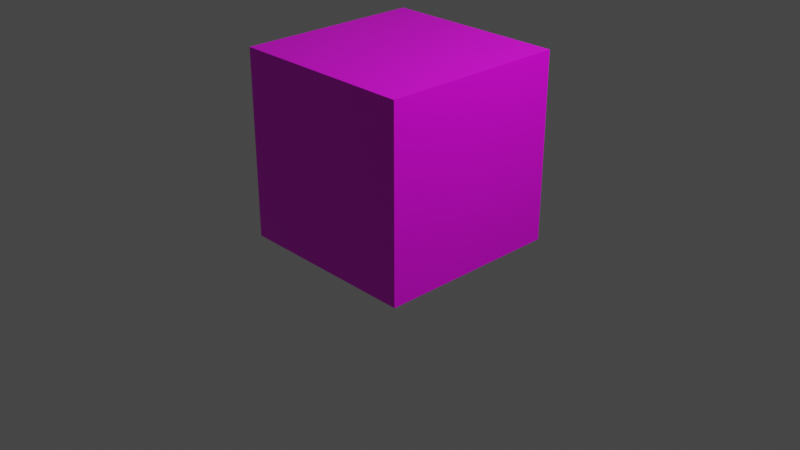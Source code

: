 # Source: fancycube.blend  (saved by Blender 2.92.15; exported with 4.5.12 LTS)
import bpy
from mathutils import Matrix  # noqa: F401  (used for matrix-valued properties, if any)

bpy.ops.wm.read_factory_settings(use_empty=True)
scene = bpy.context.scene
scene.name = 'Scene'

# ---- collections
col_collection = bpy.data.collections.new('Collection'); scene.collection.children.link(col_collection)

# ---- images (referenced by path relative to the original .blend; pixels are not part of the script)
import os
ASSET_DIR = os.environ.get("B2B_ASSET_DIR", "")  # directory of the original .blend (textures are referenced by path, not embedded)
HERE = os.path.dirname(os.path.abspath(__file__))  # packed textures are extracted next to this script under _unpacked/

def load_image(name, relpath, width, height, colorspace="sRGB"):
    """Load a texture the original file referenced (path relative to the .blend, or extracted next to this script)."""
    p = next((c for c in (os.path.join(HERE, relpath), os.path.join(ASSET_DIR, relpath)) if relpath and os.path.exists(c)), "")
    if p:
        img = bpy.data.images.load(p, check_existing=True)
        img.name = name
    else:  # same state as the original file: an image datablock whose file is absent (Cycles renders it pink)
        img = bpy.data.images.new(name, width, height)
        img.source = "FILE"
        img.filepath = "//" + (relpath or name)
    img.colorspace_settings.name = colorspace
    return img
img_p1_png = load_image('p1.png', 'p1.png', 1024, 1024, 'sRGB')

# ---- materials (node trees are filled in below, after node groups)
mat_material_001 = bpy.data.materials.new('Material.001')
mat_material_001.alpha_threshold = 0.0
mat_material_001.use_transparent_shadow = False
mat_material_001.line_color = (0.0, 0.0, 0.0, 1.0)

# ---- material node trees
mat_material_001.use_nodes = True; mat_material_001.node_tree.nodes.clear()
_N = mat_material_001.node_tree.nodes; _L = mat_material_001.node_tree.links
n0 = _N.new('ShaderNodeOutputMaterial'); n0.name = 'Material Output'; n0.location = (300, 300)
n1 = _N.new('ShaderNodeBsdfPrincipled'); n1.name = 'Principled BSDF'; n1.location = (10, 300)
n1.distribution = 'GGX'
n1.subsurface_method = 'BURLEY'
n1.inputs[2].default_value = 0.4
n1.inputs[3].default_value = 1.45
n1.inputs[27].default_value = (0.0, 0.0, 0.0, 1.0)
n1.inputs[28].default_value = 1.0
n2 = _N.new('ShaderNodeTexImage'); n2.name = 'Image Texture'; n2.location = (-280, 280)
n2.image = img_p1_png
_L.new(n1.outputs[0], n0.inputs[0])
_L.new(n2.outputs[0], n1.inputs[0])
n0.is_active_output = True

# ---- world
world_world = bpy.data.worlds.new('World'); scene.world = world_world
world_world.use_nodes = True; world_world.node_tree.nodes.clear()
_N = world_world.node_tree.nodes; _L = world_world.node_tree.links
n0 = _N.new('ShaderNodeOutputWorld'); n0.name = 'World Output'; n0.location = (300, 300)
n1 = _N.new('ShaderNodeBackground'); n1.name = 'Background'; n1.location = (10, 300)
n1.inputs[0].default_value = (0.05088, 0.05088, 0.05088, 1.0)
_L.new(n1.outputs[0], n0.inputs[0])
n0.is_active_output = True
world_world.color = (0.05088, 0.05088, 0.05088)
world_world.use_sun_shadow = False
world_world.sun_shadow_jitter_overblur = 0.0

# ---- cameras
cam_camera = bpy.data.cameras.new('Camera')
cam_camera.clip_end = 100.0
cam_camera.ortho_scale = 7.314

# ---- lights
light_light = bpy.data.lights.new('Light', 'POINT')
light_light.transmission_factor = 0.0
light_light.energy = 1000.0
light_light.shadow_soft_size = 0.1
light_light.shadow_maximum_resolution = 0.006
light_light.use_absolute_resolution = True

# ---- meshes
me_cube = bpy.data.meshes.new('Cube')
me_cube.from_pydata([(1.0, 1.0, 1.788), (1.0, 1.0, -0.2122), (1.0, -1.0, 1.788), (1.0, -1.0, -0.2122), (-1.0, 1.0, 1.788), (-1.0, 1.0, -0.2122), (-1.0, -1.0, 1.788), (-1.0, -1.0, -0.2122)], [], [(0, 4, 6, 2), (3, 2, 6, 7), (7, 6, 4, 5), (5, 1, 3, 7), (1, 0, 2, 3), (5, 4, 0, 1)])
_uv = me_cube.uv_layers.new(name='UVMap')
_uv.uv.foreach_set('vector', [0.625, 0.5, 0.875, 0.5, 0.875, 0.75, 0.625, 0.75, 0.375, 0.75, 0.625, 0.75, 0.625, 1.0, 0.375, 1.0, 0.375, 0.0, 0.625, 0.0, 0.625, 0.25, 0.375, 0.25, 0.125, 0.5, 0.375, 0.5, 0.375, 0.75, 0.125, 0.75, 0.375, 0.5, 0.625, 0.5, 0.625, 0.75, 0.375, 0.75, 0.375, 0.25, 0.625, 0.25, 0.625, 0.5, 0.375, 0.5])
me_cube.materials.append(mat_material_001)
me_cube.use_remesh_preserve_volume = False
me_cube.use_remesh_preserve_attributes = False
me_cube.use_mirror_vertex_groups = False
me_cube.update()

# ---- objects
ob_cube = bpy.data.objects.new('Cube', me_cube)
ob_light = bpy.data.objects.new('Light', light_light)
ob_camera = bpy.data.objects.new('Camera', cam_camera)

# ---- transforms, parenting, visibility, modifiers, constraints
ob_cube.location = (0.0, 0.0, 0.0)
ob_cube.lock_rotations_4d = False
ob_cube.empty_display_type = 'ARROWS'
ob_cube.lineart.crease_threshold = 0.0
ob_light.location = (4.076, 1.005, 5.904)
ob_light.rotation_euler = (0.6503, 0.05522, 1.866)
ob_light.lock_rotations_4d = False
ob_light.empty_display_type = 'ARROWS'
ob_light.color = (0.0, 0.0, 0.0, 0.0)
ob_light.lineart.crease_threshold = 0.0
ob_camera.location = (7.359, -6.926, 4.958)
ob_camera.rotation_euler = (1.109, 0.0, 0.8149)
ob_camera.lock_rotations_4d = False
ob_camera.empty_display_type = 'ARROWS'
ob_camera.color = (0.0, 0.0, 0.0, 0.0)
ob_camera.display_type = 'WIRE'
ob_camera.lineart.crease_threshold = 0.0

# ---- collection membership
col_collection.objects.link(ob_cube)
col_collection.objects.link(ob_light)
col_collection.objects.link(ob_camera)

# ---- scene / render settings (as saved in the file)
scene.camera = ob_camera
scene.frame_start = 1; scene.frame_end = 250; scene.frame_set(0)
scene.render.engine = 'BLENDER_EEVEE_NEXT'
scene.cycles.use_denoising = False
scene.cycles.samples = 128
scene.cycles.sampling_pattern = 'TABULATED_SOBOL'
scene.cycles.use_adaptive_sampling = False
scene.cycles.use_light_tree = False
scene.view_settings.view_transform = 'Filmic'
bpy.context.view_layer.update()
